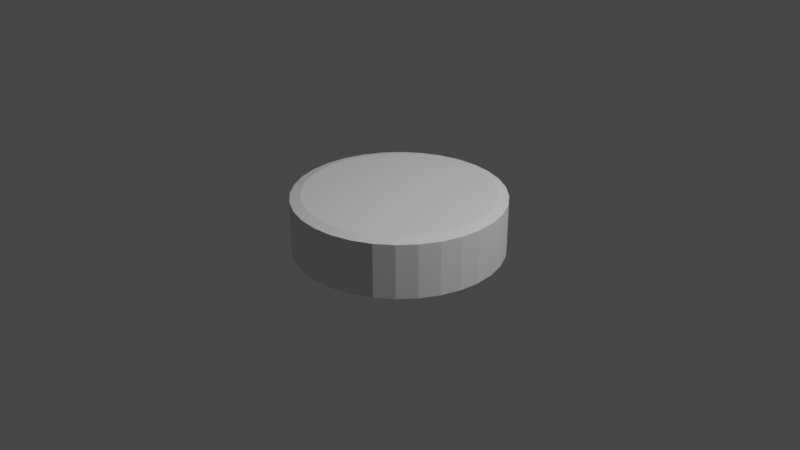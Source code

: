 # Source: path-piece.blend  (saved by Blender 3.2.14; exported with 4.5.12 LTS)
import bpy
from mathutils import Matrix  # noqa: F401  (used for matrix-valued properties, if any)

bpy.ops.wm.read_factory_settings(use_empty=True)
scene = bpy.context.scene
scene.name = 'Scene'

# ---- collections
col_collection = bpy.data.collections.new('Collection'); scene.collection.children.link(col_collection)

# ---- world
world_world = bpy.data.worlds.new('World'); scene.world = world_world
world_world.use_nodes = True; world_world.node_tree.nodes.clear()
_N = world_world.node_tree.nodes; _L = world_world.node_tree.links
n0 = _N.new('ShaderNodeOutputWorld'); n0.name = 'World Output'; n0.location = (300, 300)
n1 = _N.new('ShaderNodeBackground'); n1.name = 'Background'; n1.location = (10, 300)
n1.inputs[0].default_value = (0.05088, 0.05088, 0.05088, 1.0)
_L.new(n1.outputs[0], n0.inputs[0])
n0.is_active_output = True
world_world.color = (0.05088, 0.05088, 0.05088)
world_world.use_sun_shadow = False
world_world.sun_shadow_jitter_overblur = 0.0

# ---- cameras
cam_camera = bpy.data.cameras.new('Camera')
cam_camera.clip_end = 100.0
cam_camera.ortho_scale = 7.314

# ---- lights
light_light = bpy.data.lights.new('Light', 'POINT')
light_light.transmission_factor = 0.0
light_light.energy = 1000.0
light_light.shadow_soft_size = 0.1
light_light.shadow_maximum_resolution = 0.006
light_light.use_absolute_resolution = True

# ---- meshes
me_cylinder = bpy.data.meshes.new('Cylinder')
me_cylinder.from_pydata([(0.0, 1.0, -1.0), (0.1951, 0.9808, -1.0), (0.3827, 0.9239, -1.0), (0.5556, 0.8315, -1.0), (0.7071, 0.7071, -1.0), (0.8315, 0.5556, -1.0), (0.9239, 0.3827, -1.0), (0.9808, 0.1951, -1.0), (1.0, -4.371e-08, -1.0), (0.9808, -0.1951, -1.0), (0.9239, -0.3827, -1.0), (0.8315, -0.5556, -1.0), (0.7071, -0.7071, -1.0), (0.5556, -0.8315, -1.0), (0.3827, -0.9239, -1.0), (0.1951, -0.9808, -1.0), (-8.742e-08, -1.0, -1.0), (-0.1951, -0.9808, -1.0), (-0.3827, -0.9239, -1.0), (-0.5556, -0.8315, -1.0), (-0.7071, -0.7071, -1.0), (-0.8315, -0.5556, -1.0), (-0.9239, -0.3827, -1.0), (-0.9808, -0.1951, -1.0), (-1.0, 1.192e-08, -1.0), (-0.9808, 0.1951, -1.0), (-0.9239, 0.3827, -1.0), (-0.8315, 0.5556, -1.0), (-0.7071, 0.7071, -1.0), (-0.5556, 0.8315, -1.0), (-0.3827, 0.9239, -1.0), (-0.1951, 0.9808, -1.0), (-2.515e-08, 0.8998, 1.0), (0.0, 1.0, 0.9003), (0.1755, 0.8825, 1.0), (0.1951, 0.9808, 0.9003), (0.3443, 0.8313, 1.0), (0.3827, 0.9239, 0.9003), (0.4999, 0.7481, 1.0), (0.5556, 0.8315, 0.9003), (0.6362, 0.6362, 1.0), (0.7071, 0.7071, 0.9003), (0.7481, 0.4999, 1.0), (0.8315, 0.5556, 0.9003), (0.8313, 0.3443, 1.0), (0.9239, 0.3827, 0.9003), (0.8825, 0.1755, 1.0), (0.9808, 0.1951, 0.9003), (0.8998, -3.818e-08, 1.0), (1.0, -4.371e-08, 0.9003), (0.8825, -0.1755, 1.0), (0.9808, -0.1951, 0.9003), (0.8313, -0.3443, 1.0), (0.9239, -0.3827, 0.9003), (0.7481, -0.4999, 1.0), (0.8315, -0.5556, 0.9003), (0.6362, -0.6362, 1.0), (0.7071, -0.7071, 0.9003), (0.4999, -0.7481, 1.0), (0.5556, -0.8315, 0.9003), (0.3443, -0.8313, 1.0), (0.3827, -0.9239, 0.9003), (0.1755, -0.8825, 1.0), (0.1951, -0.9808, 0.9003), (-7.637e-08, -0.8998, 1.0), (-8.742e-08, -1.0, 0.9003), (-0.1755, -0.8825, 1.0), (-0.1951, -0.9808, 0.9003), (-0.3443, -0.8313, 1.0), (-0.3827, -0.9239, 0.9003), (-0.4999, -0.7481, 1.0), (-0.5556, -0.8315, 0.9003), (-0.6362, -0.6362, 1.0), (-0.7071, -0.7071, 0.9003), (-0.7481, -0.4999, 1.0), (-0.8315, -0.5556, 0.9003), (-0.8313, -0.3443, 1.0), (-0.9239, -0.3827, 0.9003), (-0.8825, -0.1755, 1.0), (-0.9808, -0.1951, 0.9003), (-0.8998, 1.304e-08, 1.0), (-1.0, 1.192e-08, 0.9003), (-0.8825, 0.1755, 1.0), (-0.9808, 0.1951, 0.9003), (-0.8313, 0.3443, 1.0), (-0.9239, 0.3827, 0.9003), (-0.7481, 0.4999, 1.0), (-0.8315, 0.5556, 0.9003), (-0.6362, 0.6362, 1.0), (-0.7071, 0.7071, 0.9003), (-0.4999, 0.7481, 1.0), (-0.5556, 0.8315, 0.9003), (-0.3443, 0.8313, 1.0), (-0.3827, 0.9239, 0.9003), (-0.1755, 0.8825, 1.0), (-0.1951, 0.9808, 0.9003)], [], [(31, 95, 33, 0), (2, 37, 39, 3), (3, 39, 41, 4), (4, 41, 43, 5), (5, 43, 45, 6), (6, 45, 47, 7), (7, 47, 49, 8), (8, 49, 51, 9), (9, 51, 53, 10), (10, 53, 55, 11), (11, 55, 57, 12), (12, 57, 59, 13), (13, 59, 61, 14), (14, 61, 63, 15), (15, 63, 65, 16), (16, 65, 67, 17), (17, 67, 69, 18), (18, 69, 71, 19), (19, 71, 73, 20), (20, 73, 75, 21), (21, 75, 77, 22), (22, 77, 79, 23), (23, 79, 81, 24), (24, 81, 83, 25), (25, 83, 85, 26), (26, 85, 87, 27), (27, 87, 89, 28), (28, 89, 91, 29), (29, 91, 93, 30), (30, 93, 95, 31), (0, 33, 35, 1), (1, 35, 37, 2), (0, 1, 2, 3, 4, 5, 6, 7, 8, 9, 10, 11, 12, 13, 14, 15, 16, 17, 18, 19, 20, 21, 22, 23, 24, 25, 26, 27, 28, 29, 30, 31), (35, 33, 32, 34), (37, 35, 34, 36), (39, 37, 36, 38), (41, 39, 38, 40), (43, 41, 40, 42), (45, 43, 42, 44), (47, 45, 44, 46), (49, 47, 46, 48), (51, 49, 48, 50), (53, 51, 50, 52), (55, 53, 52, 54), (57, 55, 54, 56), (59, 57, 56, 58), (61, 59, 58, 60), (63, 61, 60, 62), (65, 63, 62, 64), (67, 65, 64, 66), (69, 67, 66, 68), (71, 69, 68, 70), (73, 71, 70, 72), (75, 73, 72, 74), (77, 75, 74, 76), (79, 77, 76, 78), (81, 79, 78, 80), (83, 81, 80, 82), (85, 83, 82, 84), (87, 85, 84, 86), (89, 87, 86, 88), (91, 89, 88, 90), (93, 91, 90, 92), (95, 93, 92, 94), (33, 95, 94, 32), (34, 32, 94, 92, 90, 88, 86, 84, 82, 80, 78, 76, 74, 72, 70, 68, 66, 64, 62, 60, 58, 56, 54, 52, 50, 48, 46, 44, 42, 40, 38, 36)])
_uv = me_cylinder.uv_layers.new(name='UVMap')
_uv.uv.foreach_set('vector', [0.03125, 0.5, 0.03125, 0.9751, 0.0, 0.9751, 0.0, 0.5, 0.9375, 0.5, 0.9375, 0.9751, 0.9062, 0.9751, 0.9062, 0.5, 0.9062, 0.5, 0.9062, 0.9751, 0.875, 0.9751, 0.875, 0.5, 0.875, 0.5, 0.875, 0.9751, 0.8438, 0.9751, 0.8438, 0.5, 0.8438, 0.5, 0.8438, 0.9751, 0.8125, 0.9751, 0.8125, 0.5, 0.8125, 0.5, 0.8125, 0.9751, 0.7812, 0.9751, 0.7812, 0.5, 0.7812, 0.5, 0.7812, 0.9751, 0.75, 0.9751, 0.75, 0.5, 0.75, 0.5, 0.75, 0.9751, 0.7188, 0.9751, 0.7188, 0.5, 0.7188, 0.5, 0.7188, 0.9751, 0.6875, 0.9751, 0.6875, 0.5, 0.6875, 0.5, 0.6875, 0.9751, 0.6562, 0.9751, 0.6562, 0.5, 0.6562, 0.5, 0.6562, 0.9751, 0.625, 0.9751, 0.625, 0.5, 0.625, 0.5, 0.625, 0.9751, 0.5938, 0.9751, 0.5938, 0.5, 0.5938, 0.5, 0.5938, 0.9751, 0.5625, 0.9751, 0.5625, 0.5, 0.5625, 0.5, 0.5625, 0.9751, 0.5312, 0.9751, 0.5312, 0.5, 0.5312, 0.5, 0.5312, 0.9751, 0.5, 0.9751, 0.5, 0.5, 0.5, 0.5, 0.5, 0.9751, 0.4688, 0.9751, 0.4688, 0.5, 0.4688, 0.5, 0.4688, 0.9751, 0.4375, 0.9751, 0.4375, 0.5, 0.4375, 0.5, 0.4375, 0.9751, 0.4062, 0.9751, 0.4062, 0.5, 0.4062, 0.5, 0.4062, 0.9751, 0.375, 0.9751, 0.375, 0.5, 0.375, 0.5, 0.375, 0.9751, 0.3438, 0.9751, 0.3438, 0.5, 0.3438, 0.5, 0.3438, 0.9751, 0.3125, 0.9751, 0.3125, 0.5, 0.3125, 0.5, 0.3125, 0.9751, 0.2812, 0.9751, 0.2812, 0.5, 0.2812, 0.5, 0.2812, 0.9751, 0.25, 0.9751, 0.25, 0.5, 0.25, 0.5, 0.25, 0.9751, 0.2188, 0.9751, 0.2188, 0.5, 0.2188, 0.5, 0.2188, 0.9751, 0.1875, 0.9751, 0.1875, 0.5, 0.1875, 0.5, 0.1875, 0.9751, 0.1562, 0.9751, 0.1562, 0.5, 0.1562, 0.5, 0.1562, 0.9751, 0.125, 0.9751, 0.125, 0.5, 0.125, 0.5, 0.125, 0.9751, 0.09375, 0.9751, 0.09375, 0.5, 0.09375, 0.5, 0.09375, 0.9751, 0.0625, 0.9751, 0.0625, 0.5, 0.0625, 0.5, 0.0625, 0.9751, 0.03125, 0.9751, 0.03125, 0.5, 1.0, 0.5, 1.0, 0.9751, 0.9688, 0.9751, 0.9688, 0.5, 0.9688, 0.5, 0.9688, 0.9751, 0.9375, 0.9751, 0.9375, 0.5, 0.75, 0.49, 0.7968, 0.4854, 0.8418, 0.4717, 0.8833, 0.4496, 0.9197, 0.4197, 0.9496, 0.3833, 0.9717, 0.3418, 0.9854, 0.2968, 0.99, 0.25, 0.9854, 0.2032, 0.9717, 0.1582, 0.9496, 0.1167, 0.9197, 0.08029, 0.8833, 0.05045, 0.8418, 0.02827, 0.7968, 0.01461, 0.75, 0.01, 0.7032, 0.01461, 0.6582, 0.02827, 0.6167, 0.05045, 0.5803, 0.08029, 0.5504, 0.1167, 0.5283, 0.1582, 0.5146, 0.2032, 0.51, 0.25, 0.5146, 0.2968, 0.5283, 0.3418, 0.5504, 0.3833, 0.5803, 0.4197, 0.6167, 0.4496, 0.6582, 0.4717, 0.7032, 0.4854, 0.2968, 0.4854, 0.25, 0.49, 0.25, 0.4659, 0.2921, 0.4618, 0.3418, 0.4717, 0.2968, 0.4854, 0.2921, 0.4618, 0.3326, 0.4495, 0.3833, 0.4496, 0.3418, 0.4717, 0.3326, 0.4495, 0.37, 0.4296, 0.4197, 0.4197, 0.3833, 0.4496, 0.37, 0.4296, 0.4027, 0.4027, 0.4496, 0.3833, 0.4197, 0.4197, 0.4027, 0.4027, 0.4296, 0.37, 0.4717, 0.3418, 0.4496, 0.3833, 0.4296, 0.37, 0.4495, 0.3326, 0.4854, 0.2968, 0.4717, 0.3418, 0.4495, 0.3326, 0.4618, 0.2921, 0.49, 0.25, 0.4854, 0.2968, 0.4618, 0.2921, 0.4659, 0.25, 0.4854, 0.2032, 0.49, 0.25, 0.4659, 0.25, 0.4618, 0.2079, 0.4717, 0.1582, 0.4854, 0.2032, 0.4618, 0.2079, 0.4495, 0.1674, 0.4496, 0.1167, 0.4717, 0.1582, 0.4495, 0.1674, 0.4296, 0.13, 0.4197, 0.08029, 0.4496, 0.1167, 0.4296, 0.13, 0.4027, 0.0973, 0.3833, 0.05045, 0.4197, 0.08029, 0.4027, 0.0973, 0.37, 0.07045, 0.3418, 0.02827, 0.3833, 0.05045, 0.37, 0.07045, 0.3326, 0.05049, 0.2968, 0.01461, 0.3418, 0.02827, 0.3326, 0.05049, 0.2921, 0.0382, 0.25, 0.01, 0.2968, 0.01461, 0.2921, 0.0382, 0.25, 0.03405, 0.2032, 0.01461, 0.25, 0.01, 0.25, 0.03405, 0.2079, 0.0382, 0.1582, 0.02827, 0.2032, 0.01461, 0.2079, 0.0382, 0.1674, 0.05049, 0.1167, 0.05045, 0.1582, 0.02827, 0.1674, 0.05049, 0.13, 0.07045, 0.08029, 0.08029, 0.1167, 0.05045, 0.13, 0.07045, 0.0973, 0.0973, 0.05045, 0.1167, 0.08029, 0.08029, 0.0973, 0.0973, 0.07045, 0.13, 0.02827, 0.1582, 0.05045, 0.1167, 0.07045, 0.13, 0.05049, 0.1674, 0.01461, 0.2032, 0.02827, 0.1582, 0.05049, 0.1674, 0.0382, 0.2079, 0.01, 0.25, 0.01461, 0.2032, 0.0382, 0.2079, 0.03405, 0.25, 0.01461, 0.2968, 0.01, 0.25, 0.03405, 0.25, 0.0382, 0.2921, 0.02827, 0.3418, 0.01461, 0.2968, 0.0382, 0.2921, 0.05049, 0.3326, 0.05045, 0.3833, 0.02827, 0.3418, 0.05049, 0.3326, 0.07045, 0.37, 0.08029, 0.4197, 0.05045, 0.3833, 0.07045, 0.37, 0.0973, 0.4027, 0.1167, 0.4496, 0.08029, 0.4197, 0.0973, 0.4027, 0.13, 0.4296, 0.1582, 0.4717, 0.1167, 0.4496, 0.13, 0.4296, 0.1674, 0.4495, 0.2032, 0.4854, 0.1582, 0.4717, 0.1674, 0.4495, 0.2079, 0.4618, 0.25, 0.49, 0.2032, 0.4854, 0.2079, 0.4618, 0.25, 0.4659, 0.2921, 0.4618, 0.25, 0.4659, 0.2079, 0.4618, 0.1674, 0.4495, 0.13, 0.4296, 0.0973, 0.4027, 0.07045, 0.37, 0.05049, 0.3326, 0.0382, 0.2921, 0.03405, 0.25, 0.0382, 0.2079, 0.05049, 0.1674, 0.07045, 0.13, 0.0973, 0.0973, 0.13, 0.07045, 0.1674, 0.05049, 0.2079, 0.0382, 0.25, 0.03405, 0.2921, 0.0382, 0.3326, 0.05049, 0.37, 0.07045, 0.4027, 0.0973, 0.4296, 0.13, 0.4495, 0.1674, 0.4618, 0.2079, 0.4659, 0.25, 0.4618, 0.2921, 0.4495, 0.3326, 0.4296, 0.37, 0.4027, 0.4027, 0.37, 0.4296, 0.3326, 0.4495])
me_cylinder.update()

# ---- objects
ob_light = bpy.data.objects.new('Light', light_light)
ob_camera = bpy.data.objects.new('Camera', cam_camera)
ob_cylinder = bpy.data.objects.new('Cylinder', me_cylinder)

# ---- transforms, parenting, visibility, modifiers, constraints
ob_light.location = (4.076, 1.005, 5.904)
ob_light.rotation_euler = (0.6503, 0.05522, 1.866)
ob_light.lock_rotations_4d = False
ob_light.empty_display_type = 'ARROWS'
ob_light.color = (0.0, 0.0, 0.0, 0.0)
ob_light.lineart.crease_threshold = 0.0
ob_camera.location = (7.359, -6.926, 4.958)
ob_camera.rotation_euler = (1.109, 0.0, 0.8149)
ob_camera.lock_rotations_4d = False
ob_camera.empty_display_type = 'ARROWS'
ob_camera.color = (0.0, 0.0, 0.0, 0.0)
ob_camera.display_type = 'WIRE'
ob_camera.lineart.crease_threshold = 0.0
ob_cylinder.location = (0.0, 0.0, 0.0)
ob_cylinder.scale = (1.1, 1.1, 0.3)

# ---- collection membership
col_collection.objects.link(ob_light)
col_collection.objects.link(ob_camera)
col_collection.objects.link(ob_cylinder)

# ---- scene / render settings (as saved in the file)
scene.camera = ob_camera
scene.frame_start = 1; scene.frame_end = 250; scene.frame_set(0)
scene.render.engine = 'BLENDER_EEVEE_NEXT'
scene.cycles.sampling_pattern = 'TABULATED_SOBOL'
scene.cycles.use_light_tree = False
scene.view_settings.view_transform = 'Filmic'
bpy.context.view_layer.update()

